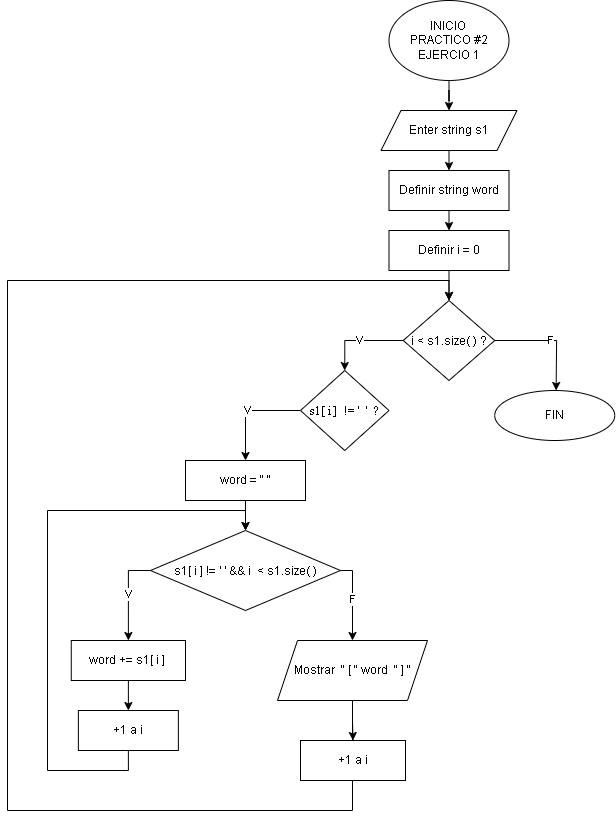

The diagram above was exported from draw.io. Its source (the exported page's mxGraphModel, read from the mxfile embedded in the PNG):
<mxGraphModel dx="2261" dy="780" grid="1" gridSize="10" guides="1" tooltips="1" connect="1" arrows="1" fold="1" page="1" pageScale="1" pageWidth="827" pageHeight="1169" math="0" shadow="0">
  <root>
    <mxCell id="0" />
    <mxCell id="1" parent="0" />
    <mxCell id="NEcSdeRC-0UkgSUavx_R-111" style="edgeStyle=orthogonalEdgeStyle;rounded=0;orthogonalLoop=1;jettySize=auto;html=1;exitX=0.5;exitY=1;exitDx=0;exitDy=0;fontFamily=Helvetica;" parent="1" source="8Z5KYWjP1RI4o8_INC1V-1" target="NEcSdeRC-0UkgSUavx_R-109" edge="1">
      <mxGeometry relative="1" as="geometry" />
    </mxCell>
    <mxCell id="8Z5KYWjP1RI4o8_INC1V-1" value="INICIO&amp;nbsp;&lt;div&gt;PRACTICO #2&lt;br&gt;&lt;div&gt;EJERCIO 1&lt;/div&gt;&lt;/div&gt;" style="ellipse;whiteSpace=wrap;html=1;fontFamily=Helvetica;" parent="1" vertex="1">
      <mxGeometry x="361.5" y="30" width="120" height="80" as="geometry" />
    </mxCell>
    <mxCell id="QiFFyjEqlW61KFqYCfQC-42" style="edgeStyle=orthogonalEdgeStyle;rounded=0;orthogonalLoop=1;jettySize=auto;html=1;exitX=0.5;exitY=1;exitDx=0;exitDy=0;entryX=0.5;entryY=0;entryDx=0;entryDy=0;fontFamily=Helvetica;" parent="1" source="NEcSdeRC-0UkgSUavx_R-109" edge="1">
      <mxGeometry relative="1" as="geometry">
        <mxPoint x="421.5" y="200" as="targetPoint" />
      </mxGeometry>
    </mxCell>
    <mxCell id="NEcSdeRC-0UkgSUavx_R-109" value="Enter string s1" style="shape=parallelogram;perimeter=parallelogramPerimeter;whiteSpace=wrap;html=1;fixedSize=1;fontFamily=Helvetica;" parent="1" vertex="1">
      <mxGeometry x="353.5" y="140" width="136" height="40" as="geometry" />
    </mxCell>
    <mxCell id="LXTVAF1ZG1Yp38vutroz-3" style="edgeStyle=orthogonalEdgeStyle;rounded=0;orthogonalLoop=1;jettySize=auto;html=1;exitX=0.5;exitY=1;exitDx=0;exitDy=0;entryX=0.5;entryY=0;entryDx=0;entryDy=0;" parent="1" target="LXTVAF1ZG1Yp38vutroz-2" edge="1">
      <mxGeometry relative="1" as="geometry">
        <mxPoint x="421.5" y="300" as="sourcePoint" />
      </mxGeometry>
    </mxCell>
    <mxCell id="4mZovCddXX32TFtKimJk-2" style="edgeStyle=orthogonalEdgeStyle;rounded=0;orthogonalLoop=1;jettySize=auto;html=1;exitX=0.5;exitY=1;exitDx=0;exitDy=0;entryX=0.5;entryY=0;entryDx=0;entryDy=0;" edge="1" parent="1" source="LXTVAF1ZG1Yp38vutroz-1" target="4mZovCddXX32TFtKimJk-1">
      <mxGeometry relative="1" as="geometry" />
    </mxCell>
    <mxCell id="LXTVAF1ZG1Yp38vutroz-1" value="Definir string word" style="rounded=0;whiteSpace=wrap;html=1;" parent="1" vertex="1">
      <mxGeometry x="361.5" y="200" width="120" height="40" as="geometry" />
    </mxCell>
    <mxCell id="LXTVAF1ZG1Yp38vutroz-5" value="V" style="edgeStyle=orthogonalEdgeStyle;rounded=0;orthogonalLoop=1;jettySize=auto;html=1;exitX=0;exitY=0.5;exitDx=0;exitDy=0;entryX=0.5;entryY=0;entryDx=0;entryDy=0;" parent="1" source="LXTVAF1ZG1Yp38vutroz-2" target="LXTVAF1ZG1Yp38vutroz-4" edge="1">
      <mxGeometry relative="1" as="geometry">
        <mxPoint x="375.75" y="390" as="sourcePoint" />
      </mxGeometry>
    </mxCell>
    <mxCell id="LXTVAF1ZG1Yp38vutroz-15" value="F" style="edgeStyle=orthogonalEdgeStyle;rounded=0;orthogonalLoop=1;jettySize=auto;html=1;exitX=1;exitY=0.5;exitDx=0;exitDy=0;entryX=0.5;entryY=0;entryDx=0;entryDy=0;" parent="1" source="LXTVAF1ZG1Yp38vutroz-2" edge="1">
      <mxGeometry relative="1" as="geometry">
        <mxPoint x="528.625" y="420" as="targetPoint" />
      </mxGeometry>
    </mxCell>
    <mxCell id="LXTVAF1ZG1Yp38vutroz-2" value="&lt;div style=&quot;line-height: 19px; white-space: pre;&quot;&gt;&lt;font style=&quot;font-size: 12px;&quot; face=&quot;Helvetica&quot;&gt;i &amp;lt; s1.size( ) ?&lt;/font&gt;&lt;/div&gt;" style="rhombus;whiteSpace=wrap;html=1;" parent="1" vertex="1">
      <mxGeometry x="375.75" y="330" width="91.5" height="80" as="geometry" />
    </mxCell>
    <mxCell id="4mZovCddXX32TFtKimJk-4" value="V" style="edgeStyle=orthogonalEdgeStyle;rounded=0;orthogonalLoop=1;jettySize=auto;html=1;exitX=0;exitY=0.5;exitDx=0;exitDy=0;entryX=0.5;entryY=0;entryDx=0;entryDy=0;" edge="1" parent="1" source="LXTVAF1ZG1Yp38vutroz-4" target="4mZovCddXX32TFtKimJk-3">
      <mxGeometry relative="1" as="geometry" />
    </mxCell>
    <mxCell id="LXTVAF1ZG1Yp38vutroz-4" value="&lt;font style=&quot;font-size: 12px;&quot; face=&quot;Helvetica&quot;&gt;&lt;br&gt;&lt;/font&gt;&lt;div style=&quot;font-weight: normal; line-height: 19px; white-space: pre;&quot;&gt;&lt;div&gt;&lt;font style=&quot;font-size: 12px;&quot; face=&quot;aPhMXy9acI9b3G9SYoG7&quot;&gt;s1[ i ]  != '  '  ?&lt;/font&gt;&lt;/div&gt;&lt;/div&gt;&lt;font style=&quot;font-size: 12px;&quot; face=&quot;aPhMXy9acI9b3G9SYoG7&quot;&gt;&lt;br&gt;&lt;/font&gt;" style="rhombus;whiteSpace=wrap;html=1;" parent="1" vertex="1">
      <mxGeometry x="273" y="400" width="88.5" height="80" as="geometry" />
    </mxCell>
    <mxCell id="4mZovCddXX32TFtKimJk-9" style="edgeStyle=orthogonalEdgeStyle;rounded=0;orthogonalLoop=1;jettySize=auto;html=1;exitX=0.5;exitY=1;exitDx=0;exitDy=0;entryX=0.5;entryY=0;entryDx=0;entryDy=0;" edge="1" parent="1" source="LXTVAF1ZG1Yp38vutroz-9" target="4mZovCddXX32TFtKimJk-8">
      <mxGeometry relative="1" as="geometry" />
    </mxCell>
    <mxCell id="LXTVAF1ZG1Yp38vutroz-9" value="word +=&amp;nbsp;&lt;span style=&quot;white-space: pre; background-color: rgb(255, 255, 255);&quot;&gt;s1[ i ] &lt;/span&gt;" style="rounded=0;whiteSpace=wrap;html=1;" parent="1" vertex="1">
      <mxGeometry x="43.75" y="670" width="114.25" height="40" as="geometry" />
    </mxCell>
    <mxCell id="LXTVAF1ZG1Yp38vutroz-16" value="FIN" style="ellipse;whiteSpace=wrap;html=1;" parent="1" vertex="1">
      <mxGeometry x="467.25" y="420" width="120" height="50" as="geometry" />
    </mxCell>
    <mxCell id="4mZovCddXX32TFtKimJk-1" value="Definir i = 0" style="rounded=0;whiteSpace=wrap;html=1;" vertex="1" parent="1">
      <mxGeometry x="361.5" y="260" width="120" height="40" as="geometry" />
    </mxCell>
    <mxCell id="4mZovCddXX32TFtKimJk-6" style="edgeStyle=orthogonalEdgeStyle;rounded=0;orthogonalLoop=1;jettySize=auto;html=1;exitX=0.5;exitY=1;exitDx=0;exitDy=0;entryX=0.5;entryY=0;entryDx=0;entryDy=0;" edge="1" parent="1" source="4mZovCddXX32TFtKimJk-3" target="4mZovCddXX32TFtKimJk-5">
      <mxGeometry relative="1" as="geometry" />
    </mxCell>
    <mxCell id="4mZovCddXX32TFtKimJk-3" value="word = &quot; &quot;" style="rounded=0;whiteSpace=wrap;html=1;" vertex="1" parent="1">
      <mxGeometry x="158" y="490" width="120" height="40" as="geometry" />
    </mxCell>
    <mxCell id="4mZovCddXX32TFtKimJk-10" value="V" style="edgeStyle=orthogonalEdgeStyle;rounded=0;orthogonalLoop=1;jettySize=auto;html=1;exitX=0;exitY=0.5;exitDx=0;exitDy=0;entryX=0.5;entryY=0;entryDx=0;entryDy=0;" edge="1" parent="1" source="4mZovCddXX32TFtKimJk-5" target="LXTVAF1ZG1Yp38vutroz-9">
      <mxGeometry relative="1" as="geometry" />
    </mxCell>
    <mxCell id="4mZovCddXX32TFtKimJk-13" value="F" style="edgeStyle=orthogonalEdgeStyle;rounded=0;orthogonalLoop=1;jettySize=auto;html=1;exitX=1;exitY=0.5;exitDx=0;exitDy=0;entryX=0.5;entryY=0;entryDx=0;entryDy=0;" edge="1" parent="1" source="4mZovCddXX32TFtKimJk-5" target="4mZovCddXX32TFtKimJk-12">
      <mxGeometry relative="1" as="geometry">
        <Array as="points">
          <mxPoint x="325" y="600" />
        </Array>
      </mxGeometry>
    </mxCell>
    <UserObject label="&lt;font face=&quot;Helvetica&quot; style=&quot;font-size: 12px;&quot;&gt;&lt;br&gt;&lt;/font&gt;&lt;div style=&quot;background-color: rgb(255, 255, 255); font-weight: normal; line-height: 19px; white-space: pre;&quot;&gt;&lt;div&gt;&lt;font face=&quot;Helvetica&quot; style=&quot;font-size: 12px;&quot;&gt;s1[ i ] != ' ' &amp;amp;&amp;amp; i  &amp;lt; s1.size( )&lt;/font&gt;&lt;/div&gt;&lt;/div&gt;&lt;font face=&quot;fasZDs1dVsq42sTJvbr6&quot; style=&quot;font-size: 12px;&quot;&gt;&lt;br&gt;&lt;/font&gt;" link="&#10;&lt;div style=&quot;color: #000000;background-color: #ffffff;font-family: Consolas, 'Courier New', monospace;font-weight: normal;font-size: 14px;line-height: 19px;white-space: pre;&quot;&gt;&lt;div&gt;&lt;span style=&quot;color: #000000;&quot;&gt;s1[i]!=&lt;/span&gt;&lt;span style=&quot;color: #a31515;&quot;&gt;' '&lt;/span&gt;&lt;span style=&quot;color: #000000;&quot;&gt; &amp;amp;&amp;amp; i &amp;lt;s1.size()&lt;/span&gt;&lt;/div&gt;&lt;/div&gt;&#10;&#10;" id="4mZovCddXX32TFtKimJk-5">
      <mxCell style="rhombus;whiteSpace=wrap;html=1;" vertex="1" parent="1">
        <mxGeometry x="123" y="560" width="190" height="80" as="geometry" />
      </mxCell>
    </UserObject>
    <mxCell id="4mZovCddXX32TFtKimJk-11" style="edgeStyle=orthogonalEdgeStyle;rounded=0;orthogonalLoop=1;jettySize=auto;html=1;exitX=0.5;exitY=1;exitDx=0;exitDy=0;entryX=0.5;entryY=0;entryDx=0;entryDy=0;" edge="1" parent="1" source="4mZovCddXX32TFtKimJk-8" target="4mZovCddXX32TFtKimJk-5">
      <mxGeometry relative="1" as="geometry">
        <Array as="points">
          <mxPoint x="101" y="800" />
          <mxPoint x="20" y="800" />
          <mxPoint x="20" y="540" />
          <mxPoint x="218" y="540" />
        </Array>
      </mxGeometry>
    </mxCell>
    <mxCell id="4mZovCddXX32TFtKimJk-8" value="+1 a i" style="rounded=0;whiteSpace=wrap;html=1;" vertex="1" parent="1">
      <mxGeometry x="50.86999999999999" y="740" width="100" height="40" as="geometry" />
    </mxCell>
    <mxCell id="4mZovCddXX32TFtKimJk-14" style="edgeStyle=orthogonalEdgeStyle;rounded=0;orthogonalLoop=1;jettySize=auto;html=1;exitX=0.5;exitY=1;exitDx=0;exitDy=0;entryX=0.5;entryY=0;entryDx=0;entryDy=0;" edge="1" parent="1" source="4mZovCddXX32TFtKimJk-12" target="LXTVAF1ZG1Yp38vutroz-2">
      <mxGeometry relative="1" as="geometry">
        <Array as="points">
          <mxPoint x="325" y="840" />
          <mxPoint x="-20" y="840" />
          <mxPoint x="-20" y="310" />
          <mxPoint x="422" y="310" />
        </Array>
      </mxGeometry>
    </mxCell>
    <mxCell id="4mZovCddXX32TFtKimJk-16" style="edgeStyle=orthogonalEdgeStyle;rounded=0;orthogonalLoop=1;jettySize=auto;html=1;exitX=0.5;exitY=1;exitDx=0;exitDy=0;entryX=0.5;entryY=0;entryDx=0;entryDy=0;" edge="1" parent="1" source="4mZovCddXX32TFtKimJk-12" target="4mZovCddXX32TFtKimJk-15">
      <mxGeometry relative="1" as="geometry" />
    </mxCell>
    <mxCell id="4mZovCddXX32TFtKimJk-12" value="&lt;font style=&quot;font-size: 12px;&quot; face=&quot;Helvetica&quot;&gt;Mostrar&amp;nbsp;&amp;nbsp;&lt;span style=&quot;white-space: pre;&quot;&gt;&quot; [ &quot; &lt;/span&gt;&lt;span style=&quot;background-color: rgb(255, 255, 255); white-space: pre;&quot;&gt;word  &lt;/span&gt;&lt;span style=&quot;white-space: pre;&quot;&gt;&quot; ] &quot;&lt;/span&gt;&lt;/font&gt;" style="shape=parallelogram;perimeter=parallelogramPerimeter;whiteSpace=wrap;html=1;fixedSize=1;" vertex="1" parent="1">
      <mxGeometry x="250" y="670" width="150" height="60" as="geometry" />
    </mxCell>
    <mxCell id="4mZovCddXX32TFtKimJk-15" value="+1 a i" style="rounded=0;whiteSpace=wrap;html=1;" vertex="1" parent="1">
      <mxGeometry x="273" y="770" width="105" height="40" as="geometry" />
    </mxCell>
  </root>
</mxGraphModel>